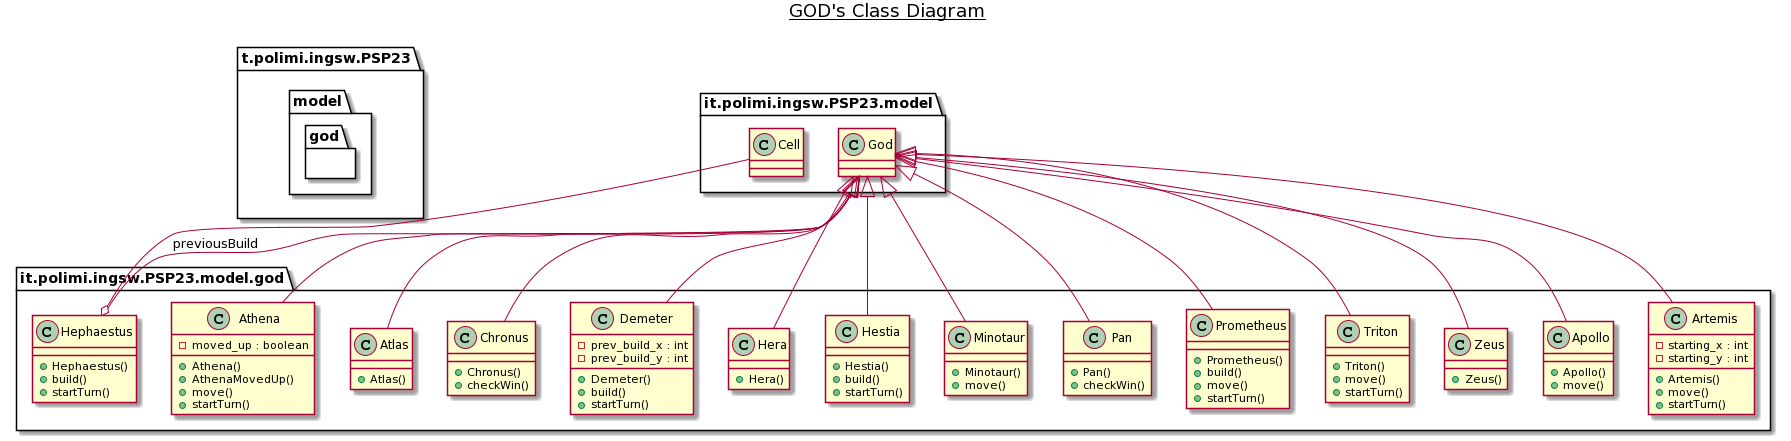

The diagram above was rendered by PlantUML. Its source (embedded in the PNG):
@startuml
title __GOD's Class Diagram__\n

    namespace t.polimi.ingsw.PSP23 {
      namespace model {
        namespace god {
          class it.polimi.ingsw.PSP23.model.god.Apollo {
              + Apollo()
              + move()
          }
        }
      }
    }
  
  


    namespace t.polimi.ingsw.PSP23 {
      namespace model {
        namespace god {
          class it.polimi.ingsw.PSP23.model.god.Artemis {
              - starting_x : int
              - starting_y : int
              + Artemis()
              + move()
              + startTurn()
          }
        }
      }
    }
  
  


    namespace t.polimi.ingsw.PSP23 {
      namespace model {
        namespace god {
          class it.polimi.ingsw.PSP23.model.god.Athena {
              - moved_up : boolean
              + Athena()
              + AthenaMovedUp()
              + move()
              + startTurn()
          }
        }
      }
    }
  
  


    namespace t.polimi.ingsw.PSP23 {
      namespace model {
        namespace god {
          class it.polimi.ingsw.PSP23.model.god.Atlas {
              + Atlas()
          }
        }
      }
    }
  
  


    namespace t.polimi.ingsw.PSP23 {
      namespace model {
        namespace god {
          class it.polimi.ingsw.PSP23.model.god.Chronus {
              + Chronus()
              + checkWin()
          }
        }
      }
    }
  
  


    namespace t.polimi.ingsw.PSP23 {
      namespace model {
        namespace god {
          class it.polimi.ingsw.PSP23.model.god.Demeter {
              - prev_build_x : int
              - prev_build_y : int
              + Demeter()
              + build()
              + startTurn()
          }
        }
      }
    }
  
  


    namespace t.polimi.ingsw.PSP23 {
      namespace model {
        namespace god {
          class it.polimi.ingsw.PSP23.model.god.Hephaestus {
              + Hephaestus()
              + build()
              + startTurn()
          }
        }
      }
    }
  
  


    namespace t.polimi.ingsw.PSP23 {
      namespace model {
        namespace god {
          class it.polimi.ingsw.PSP23.model.god.Hera {
              + Hera()
          }
        }
      }
    }
  
  

    namespace t.polimi.ingsw.PSP23 {
      namespace model {
        namespace god {
          class it.polimi.ingsw.PSP23.model.god.Hestia {
              + Hestia()
              + build()
              + startTurn()
          }
        }
      }
    }
  
  


    namespace t.polimi.ingsw.PSP23 {
      namespace model {
        namespace god {
          class it.polimi.ingsw.PSP23.model.god.Minotaur {
              + Minotaur()
              + move()
          }
        }
      }
    }
  
  


    namespace t.polimi.ingsw.PSP23 {
      namespace model {
        namespace god {
          class it.polimi.ingsw.PSP23.model.god.Pan {
              + Pan()
              + checkWin()
          }
        }
      }
    }
  
  

    namespace t.polimi.ingsw.PSP23 {
      namespace model {
        namespace god {
          class it.polimi.ingsw.PSP23.model.god.Prometheus {
              + Prometheus()
              + build()
              + move()
              + startTurn()
          }
        }
      }
    }
  
  


    namespace t.polimi.ingsw.PSP23 {
      namespace model {
        namespace god {
          class it.polimi.ingsw.PSP23.model.god.Triton {
              + Triton()
              + move()
              + startTurn()
          }
        }
      }
    }
  
  


    namespace t.polimi.ingsw.PSP23 {
      namespace model {
        namespace god {
          class it.polimi.ingsw.PSP23.model.god.Zeus {
              + Zeus()
          }
        }
      }
    
  }
  

  it.polimi.ingsw.PSP23.model.god.Apollo -up-|> it.polimi.ingsw.PSP23.model.God
  it.polimi.ingsw.PSP23.model.god.Artemis -up-|> it.polimi.ingsw.PSP23.model.God
  it.polimi.ingsw.PSP23.model.god.Athena -up-|> it.polimi.ingsw.PSP23.model.God
  it.polimi.ingsw.PSP23.model.god.Atlas -up-|> it.polimi.ingsw.PSP23.model.God
  it.polimi.ingsw.PSP23.model.god.Chronus -up-|> it.polimi.ingsw.PSP23.model.God
  it.polimi.ingsw.PSP23.model.god.Demeter -up-|> it.polimi.ingsw.PSP23.model.God
  it.polimi.ingsw.PSP23.model.god.Hephaestus -up-|> it.polimi.ingsw.PSP23.model.God
  it.polimi.ingsw.PSP23.model.god.Hephaestus o-- it.polimi.ingsw.PSP23.model.Cell : previousBuild
  it.polimi.ingsw.PSP23.model.god.Hera -up-|> it.polimi.ingsw.PSP23.model.God
  it.polimi.ingsw.PSP23.model.god.Hestia -up-|> it.polimi.ingsw.PSP23.model.God
  it.polimi.ingsw.PSP23.model.god.Minotaur -up-|> it.polimi.ingsw.PSP23.model.God
  it.polimi.ingsw.PSP23.model.god.Pan -up-|> it.polimi.ingsw.PSP23.model.God
  it.polimi.ingsw.PSP23.model.god.Prometheus -up-|> it.polimi.ingsw.PSP23.model.God
  it.polimi.ingsw.PSP23.model.god.Triton -up-|> it.polimi.ingsw.PSP23.model.God
  it.polimi.ingsw.PSP23.model.god.Zeus -up-|> it.polimi.ingsw.PSP23.model.God
@enduml